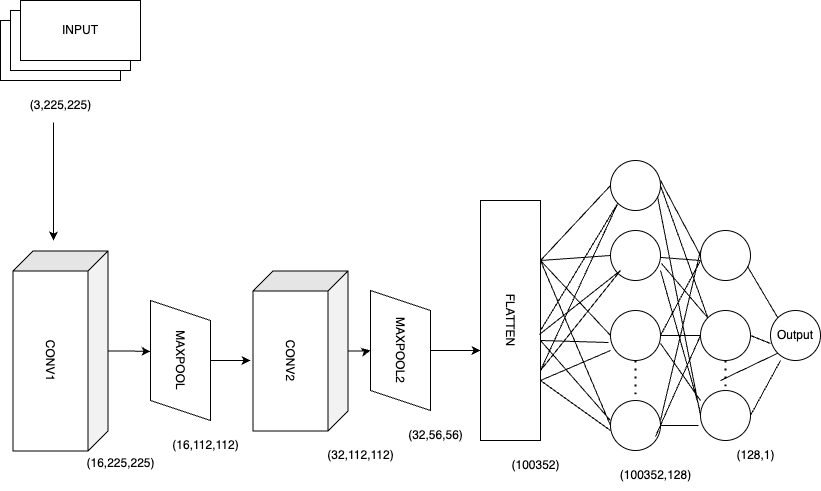

The diagram above was exported from draw.io. Its source (the exported page's mxGraphModel, read from the mxfile embedded in the PNG):
<mxGraphModel dx="1392" dy="986" grid="1" gridSize="10" guides="1" tooltips="1" connect="1" arrows="1" fold="1" page="1" pageScale="1" pageWidth="850" pageHeight="1100" math="0" shadow="0">
  <root>
    <mxCell id="0" />
    <mxCell id="1" parent="0" />
    <mxCell id="IqjxglWyXbqAg6rifsov-74" style="edgeStyle=orthogonalEdgeStyle;rounded=0;orthogonalLoop=1;jettySize=auto;html=1;" edge="1" parent="1" source="IqjxglWyXbqAg6rifsov-12">
      <mxGeometry relative="1" as="geometry">
        <mxPoint x="270" y="560" as="targetPoint" />
      </mxGeometry>
    </mxCell>
    <mxCell id="IqjxglWyXbqAg6rifsov-12" value="MAXPOOL" style="shape=parallelogram;perimeter=parallelogramPerimeter;whiteSpace=wrap;html=1;fixedSize=1;rotation=90;" vertex="1" parent="1">
      <mxGeometry x="140" y="530" width="120" height="60" as="geometry" />
    </mxCell>
    <mxCell id="IqjxglWyXbqAg6rifsov-13" value="MAXPOOL2" style="shape=parallelogram;perimeter=parallelogramPerimeter;whiteSpace=wrap;html=1;fixedSize=1;rotation=90;" vertex="1" parent="1">
      <mxGeometry x="360" y="520" width="120" height="60" as="geometry" />
    </mxCell>
    <mxCell id="IqjxglWyXbqAg6rifsov-16" value="" style="ellipse;whiteSpace=wrap;html=1;aspect=fixed;" vertex="1" parent="1">
      <mxGeometry x="630" y="430" width="50" height="50" as="geometry" />
    </mxCell>
    <mxCell id="IqjxglWyXbqAg6rifsov-17" value="" style="ellipse;whiteSpace=wrap;html=1;aspect=fixed;" vertex="1" parent="1">
      <mxGeometry x="630" y="510" width="50" height="50" as="geometry" />
    </mxCell>
    <mxCell id="IqjxglWyXbqAg6rifsov-18" value="" style="ellipse;whiteSpace=wrap;html=1;aspect=fixed;" vertex="1" parent="1">
      <mxGeometry x="630" y="600" width="50" height="50" as="geometry" />
    </mxCell>
    <mxCell id="IqjxglWyXbqAg6rifsov-19" value="" style="endArrow=none;dashed=1;html=1;dashPattern=1 3;strokeWidth=2;rounded=0;entryX=0.5;entryY=0;entryDx=0;entryDy=0;" edge="1" parent="1" source="IqjxglWyXbqAg6rifsov-17" target="IqjxglWyXbqAg6rifsov-18">
      <mxGeometry width="50" height="50" relative="1" as="geometry">
        <mxPoint x="510" y="820" as="sourcePoint" />
        <mxPoint x="560" y="770" as="targetPoint" />
        <Array as="points" />
      </mxGeometry>
    </mxCell>
    <mxCell id="IqjxglWyXbqAg6rifsov-21" value="CONV1" style="shape=cube;whiteSpace=wrap;html=1;boundedLbl=1;backgroundOutline=1;darkOpacity=0.05;darkOpacity2=0.1;rotation=90;" vertex="1" parent="1">
      <mxGeometry x="-20" y="503" width="200" height="95" as="geometry" />
    </mxCell>
    <mxCell id="IqjxglWyXbqAg6rifsov-75" style="edgeStyle=orthogonalEdgeStyle;rounded=0;orthogonalLoop=1;jettySize=auto;html=1;entryX=0.5;entryY=1;entryDx=0;entryDy=0;" edge="1" parent="1" source="IqjxglWyXbqAg6rifsov-22" target="IqjxglWyXbqAg6rifsov-13">
      <mxGeometry relative="1" as="geometry" />
    </mxCell>
    <mxCell id="IqjxglWyXbqAg6rifsov-22" value="CONV2" style="shape=cube;whiteSpace=wrap;html=1;boundedLbl=1;backgroundOutline=1;darkOpacity=0.05;darkOpacity2=0.1;rotation=90;" vertex="1" parent="1">
      <mxGeometry x="240" y="503" width="160" height="95" as="geometry" />
    </mxCell>
    <mxCell id="IqjxglWyXbqAg6rifsov-23" value="FLATTEN" style="rounded=0;whiteSpace=wrap;html=1;rotation=90;" vertex="1" parent="1">
      <mxGeometry x="410" y="490" width="240" height="60" as="geometry" />
    </mxCell>
    <mxCell id="IqjxglWyXbqAg6rifsov-24" value="" style="ellipse;whiteSpace=wrap;html=1;aspect=fixed;" vertex="1" parent="1">
      <mxGeometry x="630" y="360" width="50" height="50" as="geometry" />
    </mxCell>
    <mxCell id="IqjxglWyXbqAg6rifsov-25" value="" style="ellipse;whiteSpace=wrap;html=1;aspect=fixed;" vertex="1" parent="1">
      <mxGeometry x="720" y="430" width="50" height="50" as="geometry" />
    </mxCell>
    <mxCell id="IqjxglWyXbqAg6rifsov-26" value="" style="ellipse;whiteSpace=wrap;html=1;aspect=fixed;" vertex="1" parent="1">
      <mxGeometry x="720" y="510" width="50" height="50" as="geometry" />
    </mxCell>
    <mxCell id="IqjxglWyXbqAg6rifsov-27" value="" style="ellipse;whiteSpace=wrap;html=1;aspect=fixed;" vertex="1" parent="1">
      <mxGeometry x="720" y="590" width="50" height="50" as="geometry" />
    </mxCell>
    <mxCell id="IqjxglWyXbqAg6rifsov-28" value="Output" style="ellipse;whiteSpace=wrap;html=1;aspect=fixed;" vertex="1" parent="1">
      <mxGeometry x="790" y="510" width="50" height="50" as="geometry" />
    </mxCell>
    <mxCell id="IqjxglWyXbqAg6rifsov-31" value="" style="endArrow=none;html=1;rounded=0;exitX=0.25;exitY=0;exitDx=0;exitDy=0;entryX=0;entryY=0.5;entryDx=0;entryDy=0;" edge="1" parent="1" source="IqjxglWyXbqAg6rifsov-23" target="IqjxglWyXbqAg6rifsov-24">
      <mxGeometry width="50" height="50" relative="1" as="geometry">
        <mxPoint x="510" y="690" as="sourcePoint" />
        <mxPoint x="560" y="640" as="targetPoint" />
      </mxGeometry>
    </mxCell>
    <mxCell id="IqjxglWyXbqAg6rifsov-32" value="" style="endArrow=none;html=1;rounded=0;entryX=0;entryY=0.5;entryDx=0;entryDy=0;" edge="1" parent="1" target="IqjxglWyXbqAg6rifsov-16">
      <mxGeometry width="50" height="50" relative="1" as="geometry">
        <mxPoint x="560" y="460" as="sourcePoint" />
        <mxPoint x="640" y="395" as="targetPoint" />
      </mxGeometry>
    </mxCell>
    <mxCell id="IqjxglWyXbqAg6rifsov-33" value="" style="endArrow=none;html=1;rounded=0;exitX=0.25;exitY=0;exitDx=0;exitDy=0;entryX=0;entryY=0.5;entryDx=0;entryDy=0;" edge="1" parent="1" source="IqjxglWyXbqAg6rifsov-23" target="IqjxglWyXbqAg6rifsov-17">
      <mxGeometry width="50" height="50" relative="1" as="geometry">
        <mxPoint x="580" y="480" as="sourcePoint" />
        <mxPoint x="650" y="405" as="targetPoint" />
      </mxGeometry>
    </mxCell>
    <mxCell id="IqjxglWyXbqAg6rifsov-34" value="" style="endArrow=none;html=1;rounded=0;entryX=0;entryY=0.5;entryDx=0;entryDy=0;" edge="1" parent="1" target="IqjxglWyXbqAg6rifsov-18">
      <mxGeometry width="50" height="50" relative="1" as="geometry">
        <mxPoint x="560" y="460" as="sourcePoint" />
        <mxPoint x="660" y="415" as="targetPoint" />
      </mxGeometry>
    </mxCell>
    <mxCell id="IqjxglWyXbqAg6rifsov-37" value="" style="endArrow=none;html=1;rounded=0;entryX=0;entryY=1;entryDx=0;entryDy=0;" edge="1" parent="1" target="IqjxglWyXbqAg6rifsov-24">
      <mxGeometry width="50" height="50" relative="1" as="geometry">
        <mxPoint x="560" y="530" as="sourcePoint" />
        <mxPoint x="640" y="395" as="targetPoint" />
      </mxGeometry>
    </mxCell>
    <mxCell id="IqjxglWyXbqAg6rifsov-38" value="" style="endArrow=none;html=1;rounded=0;exitX=0.558;exitY=0.017;exitDx=0;exitDy=0;exitPerimeter=0;" edge="1" parent="1" source="IqjxglWyXbqAg6rifsov-23">
      <mxGeometry width="50" height="50" relative="1" as="geometry">
        <mxPoint x="570" y="470" as="sourcePoint" />
        <mxPoint x="640" y="470" as="targetPoint" />
      </mxGeometry>
    </mxCell>
    <mxCell id="IqjxglWyXbqAg6rifsov-39" value="" style="endArrow=none;html=1;rounded=0;entryX=-0.04;entryY=0.64;entryDx=0;entryDy=0;entryPerimeter=0;" edge="1" parent="1" target="IqjxglWyXbqAg6rifsov-17">
      <mxGeometry width="50" height="50" relative="1" as="geometry">
        <mxPoint x="560" y="540" as="sourcePoint" />
        <mxPoint x="640" y="545" as="targetPoint" />
      </mxGeometry>
    </mxCell>
    <mxCell id="IqjxglWyXbqAg6rifsov-40" value="" style="endArrow=none;html=1;rounded=0;" edge="1" parent="1">
      <mxGeometry width="50" height="50" relative="1" as="geometry">
        <mxPoint x="560" y="540" as="sourcePoint" />
        <mxPoint x="630" y="620" as="targetPoint" />
      </mxGeometry>
    </mxCell>
    <mxCell id="IqjxglWyXbqAg6rifsov-42" value="" style="endArrow=none;html=1;rounded=0;entryX=0;entryY=1;entryDx=0;entryDy=0;" edge="1" parent="1" target="IqjxglWyXbqAg6rifsov-24">
      <mxGeometry width="50" height="50" relative="1" as="geometry">
        <mxPoint x="560" y="570" as="sourcePoint" />
        <mxPoint x="650" y="405" as="targetPoint" />
      </mxGeometry>
    </mxCell>
    <mxCell id="IqjxglWyXbqAg6rifsov-43" value="" style="endArrow=none;html=1;rounded=0;" edge="1" parent="1">
      <mxGeometry width="50" height="50" relative="1" as="geometry">
        <mxPoint x="560" y="570" as="sourcePoint" />
        <mxPoint x="640" y="470" as="targetPoint" />
      </mxGeometry>
    </mxCell>
    <mxCell id="IqjxglWyXbqAg6rifsov-44" value="" style="endArrow=none;html=1;rounded=0;" edge="1" parent="1">
      <mxGeometry width="50" height="50" relative="1" as="geometry">
        <mxPoint x="560" y="580" as="sourcePoint" />
        <mxPoint x="630" y="550" as="targetPoint" />
      </mxGeometry>
    </mxCell>
    <mxCell id="IqjxglWyXbqAg6rifsov-45" value="" style="endArrow=none;html=1;rounded=0;" edge="1" parent="1">
      <mxGeometry width="50" height="50" relative="1" as="geometry">
        <mxPoint x="560" y="580" as="sourcePoint" />
        <mxPoint x="630" y="630" as="targetPoint" />
      </mxGeometry>
    </mxCell>
    <mxCell id="IqjxglWyXbqAg6rifsov-49" value="" style="endArrow=none;dashed=1;html=1;dashPattern=1 3;strokeWidth=2;rounded=0;exitX=0.5;exitY=1;exitDx=0;exitDy=0;" edge="1" parent="1" source="IqjxglWyXbqAg6rifsov-26" target="IqjxglWyXbqAg6rifsov-27">
      <mxGeometry width="50" height="50" relative="1" as="geometry">
        <mxPoint x="665" y="570" as="sourcePoint" />
        <mxPoint x="665" y="610" as="targetPoint" />
        <Array as="points" />
      </mxGeometry>
    </mxCell>
    <mxCell id="IqjxglWyXbqAg6rifsov-50" value="" style="endArrow=none;html=1;rounded=0;entryX=0;entryY=0.5;entryDx=0;entryDy=0;" edge="1" parent="1" target="IqjxglWyXbqAg6rifsov-25">
      <mxGeometry width="50" height="50" relative="1" as="geometry">
        <mxPoint x="680" y="380" as="sourcePoint" />
        <mxPoint x="560" y="640" as="targetPoint" />
      </mxGeometry>
    </mxCell>
    <mxCell id="IqjxglWyXbqAg6rifsov-51" value="" style="endArrow=none;html=1;rounded=0;entryX=0;entryY=0;entryDx=0;entryDy=0;exitX=1;exitY=0.5;exitDx=0;exitDy=0;" edge="1" parent="1" source="IqjxglWyXbqAg6rifsov-24" target="IqjxglWyXbqAg6rifsov-26">
      <mxGeometry width="50" height="50" relative="1" as="geometry">
        <mxPoint x="693" y="387" as="sourcePoint" />
        <mxPoint x="730" y="465" as="targetPoint" />
      </mxGeometry>
    </mxCell>
    <mxCell id="IqjxglWyXbqAg6rifsov-52" value="" style="endArrow=none;html=1;rounded=0;entryX=0;entryY=0.5;entryDx=0;entryDy=0;exitX=0.94;exitY=0.72;exitDx=0;exitDy=0;exitPerimeter=0;" edge="1" parent="1" source="IqjxglWyXbqAg6rifsov-24" target="IqjxglWyXbqAg6rifsov-27">
      <mxGeometry width="50" height="50" relative="1" as="geometry">
        <mxPoint x="703" y="397" as="sourcePoint" />
        <mxPoint x="740" y="475" as="targetPoint" />
      </mxGeometry>
    </mxCell>
    <mxCell id="IqjxglWyXbqAg6rifsov-53" value="" style="endArrow=none;html=1;rounded=0;exitX=1.02;exitY=0.66;exitDx=0;exitDy=0;entryX=0;entryY=0;entryDx=0;entryDy=0;exitPerimeter=0;" edge="1" parent="1" source="IqjxglWyXbqAg6rifsov-16" target="IqjxglWyXbqAg6rifsov-26">
      <mxGeometry width="50" height="50" relative="1" as="geometry">
        <mxPoint x="690" y="395" as="sourcePoint" />
        <mxPoint x="700" y="530" as="targetPoint" />
      </mxGeometry>
    </mxCell>
    <mxCell id="IqjxglWyXbqAg6rifsov-54" value="" style="endArrow=none;html=1;rounded=0;exitX=1;exitY=0.66;exitDx=0;exitDy=0;exitPerimeter=0;" edge="1" parent="1" source="IqjxglWyXbqAg6rifsov-17">
      <mxGeometry width="50" height="50" relative="1" as="geometry">
        <mxPoint x="700" y="405" as="sourcePoint" />
        <mxPoint x="720" y="600" as="targetPoint" />
      </mxGeometry>
    </mxCell>
    <mxCell id="IqjxglWyXbqAg6rifsov-55" value="" style="endArrow=none;html=1;rounded=0;entryX=-0.04;entryY=0.7;entryDx=0;entryDy=0;exitX=1;exitY=0.5;exitDx=0;exitDy=0;entryPerimeter=0;" edge="1" parent="1" source="IqjxglWyXbqAg6rifsov-18" target="IqjxglWyXbqAg6rifsov-27">
      <mxGeometry width="50" height="50" relative="1" as="geometry">
        <mxPoint x="710" y="415" as="sourcePoint" />
        <mxPoint x="757" y="547" as="targetPoint" />
      </mxGeometry>
    </mxCell>
    <mxCell id="IqjxglWyXbqAg6rifsov-56" value="" style="endArrow=none;html=1;rounded=0;entryX=0;entryY=0.5;entryDx=0;entryDy=0;exitX=0.9;exitY=0.72;exitDx=0;exitDy=0;exitPerimeter=0;" edge="1" parent="1" source="IqjxglWyXbqAg6rifsov-18" target="IqjxglWyXbqAg6rifsov-26">
      <mxGeometry width="50" height="50" relative="1" as="geometry">
        <mxPoint x="687" y="406" as="sourcePoint" />
        <mxPoint x="730" y="625" as="targetPoint" />
      </mxGeometry>
    </mxCell>
    <mxCell id="IqjxglWyXbqAg6rifsov-57" value="" style="endArrow=none;html=1;rounded=0;entryX=0;entryY=0.5;entryDx=0;entryDy=0;exitX=1;exitY=0.5;exitDx=0;exitDy=0;" edge="1" parent="1" source="IqjxglWyXbqAg6rifsov-17" target="IqjxglWyXbqAg6rifsov-26">
      <mxGeometry width="50" height="50" relative="1" as="geometry">
        <mxPoint x="685" y="646" as="sourcePoint" />
        <mxPoint x="730" y="545" as="targetPoint" />
      </mxGeometry>
    </mxCell>
    <mxCell id="IqjxglWyXbqAg6rifsov-58" value="" style="endArrow=none;html=1;rounded=0;" edge="1" parent="1">
      <mxGeometry width="50" height="50" relative="1" as="geometry">
        <mxPoint x="680" y="620" as="sourcePoint" />
        <mxPoint x="720" y="450" as="targetPoint" />
      </mxGeometry>
    </mxCell>
    <mxCell id="IqjxglWyXbqAg6rifsov-59" value="" style="endArrow=none;html=1;rounded=0;exitX=1;exitY=0.5;exitDx=0;exitDy=0;" edge="1" parent="1" source="IqjxglWyXbqAg6rifsov-17">
      <mxGeometry width="50" height="50" relative="1" as="geometry">
        <mxPoint x="705" y="666" as="sourcePoint" />
        <mxPoint x="720" y="460" as="targetPoint" />
      </mxGeometry>
    </mxCell>
    <mxCell id="IqjxglWyXbqAg6rifsov-60" value="" style="endArrow=none;html=1;rounded=0;entryX=-0.02;entryY=0.36;entryDx=0;entryDy=0;entryPerimeter=0;" edge="1" parent="1" target="IqjxglWyXbqAg6rifsov-27">
      <mxGeometry width="50" height="50" relative="1" as="geometry">
        <mxPoint x="680" y="470" as="sourcePoint" />
        <mxPoint x="760" y="575" as="targetPoint" />
      </mxGeometry>
    </mxCell>
    <mxCell id="IqjxglWyXbqAg6rifsov-61" value="" style="endArrow=none;html=1;rounded=0;" edge="1" parent="1" source="IqjxglWyXbqAg6rifsov-16">
      <mxGeometry width="50" height="50" relative="1" as="geometry">
        <mxPoint x="725" y="686" as="sourcePoint" />
        <mxPoint x="720" y="460" as="targetPoint" />
      </mxGeometry>
    </mxCell>
    <mxCell id="IqjxglWyXbqAg6rifsov-62" value="" style="endArrow=none;html=1;rounded=0;entryX=0.2;entryY=1;entryDx=0;entryDy=0;exitX=1;exitY=0.5;exitDx=0;exitDy=0;entryPerimeter=0;" edge="1" parent="1" source="IqjxglWyXbqAg6rifsov-27" target="IqjxglWyXbqAg6rifsov-28">
      <mxGeometry width="50" height="50" relative="1" as="geometry">
        <mxPoint x="735" y="696" as="sourcePoint" />
        <mxPoint x="780" y="595" as="targetPoint" />
      </mxGeometry>
    </mxCell>
    <mxCell id="IqjxglWyXbqAg6rifsov-63" value="" style="endArrow=none;html=1;rounded=0;entryX=0;entryY=0.66;entryDx=0;entryDy=0;exitX=1;exitY=0.5;exitDx=0;exitDy=0;entryPerimeter=0;" edge="1" parent="1" source="IqjxglWyXbqAg6rifsov-26" target="IqjxglWyXbqAg6rifsov-28">
      <mxGeometry width="50" height="50" relative="1" as="geometry">
        <mxPoint x="745" y="706" as="sourcePoint" />
        <mxPoint x="790" y="605" as="targetPoint" />
      </mxGeometry>
    </mxCell>
    <mxCell id="IqjxglWyXbqAg6rifsov-64" value="" style="endArrow=none;html=1;rounded=0;entryX=0;entryY=0;entryDx=0;entryDy=0;exitX=0.94;exitY=0.72;exitDx=0;exitDy=0;exitPerimeter=0;" edge="1" parent="1" source="IqjxglWyXbqAg6rifsov-25" target="IqjxglWyXbqAg6rifsov-28">
      <mxGeometry width="50" height="50" relative="1" as="geometry">
        <mxPoint x="780" y="545" as="sourcePoint" />
        <mxPoint x="800" y="553" as="targetPoint" />
      </mxGeometry>
    </mxCell>
    <mxCell id="IqjxglWyXbqAg6rifsov-65" value="" style="endArrow=none;html=1;rounded=0;entryX=0;entryY=1;entryDx=0;entryDy=0;" edge="1" parent="1" target="IqjxglWyXbqAg6rifsov-28">
      <mxGeometry width="50" height="50" relative="1" as="geometry">
        <mxPoint x="740" y="580" as="sourcePoint" />
        <mxPoint x="810" y="563" as="targetPoint" />
      </mxGeometry>
    </mxCell>
    <mxCell id="IqjxglWyXbqAg6rifsov-66" value="(16,225,225)&lt;span style=&quot;color: rgba(0, 0, 0, 0); font-family: monospace; font-size: 0px; text-align: start;&quot;&gt;%3CmxGraphModel%3E%3Croot%3E%3CmxCell%20id%3D%220%22%2F%3E%3CmxCell%20id%3D%221%22%20parent%3D%220%22%2F%3E%3CmxCell%20id%3D%222%22%20value%3D%22%22%20style%3D%22endArrow%3Dnone%3Bhtml%3D1%3Brounded%3D0%3BentryX%3D0%3BentryY%3D0.66%3BentryDx%3D0%3BentryDy%3D0%3BexitX%3D1%3BexitY%3D0.5%3BexitDx%3D0%3BexitDy%3D0%3BentryPerimeter%3D0%3B%22%20edge%3D%221%22%20parent%3D%221%22%3E%3CmxGeometry%20width%3D%2250%22%20height%3D%2250%22%20relative%3D%221%22%20as%3D%22geometry%22%3E%3CmxPoint%20x%3D%22770%22%20y%3D%22535%22%20as%3D%22sourcePoint%22%2F%3E%3CmxPoint%20x%3D%22790%22%20y%3D%22543%22%20as%3D%22targetPoint%22%2F%3E%3C%2FmxGeometry%3E%3C%2FmxCell%3E%3C%2Froot%3E%3C%2FmxGraphModel%3E&lt;/span&gt;" style="text;html=1;align=center;verticalAlign=middle;resizable=0;points=[];autosize=1;strokeColor=none;fillColor=none;" vertex="1" parent="1">
      <mxGeometry x="95" y="648" width="90" height="30" as="geometry" />
    </mxCell>
    <mxCell id="IqjxglWyXbqAg6rifsov-67" value="(16,112,112)&lt;span style=&quot;color: rgba(0, 0, 0, 0); font-family: monospace; font-size: 0px; text-align: start;&quot;&gt;%3CmxGraphModel%3E%3Croot%3E%3CmxCell%20id%3D%220%22%2F%3E%3CmxCell%20id%3D%221%22%20parent%3D%220%22%2F%3E%3CmxCell%20id%3D%222%22%20value%3D%22%22%20style%3D%22endArrow%3Dnone%3Bhtml%3D1%3Brounded%3D0%3BentryX%3D0%3BentryY%3D0.66%3BentryDx%3D0%3BentryDy%3D0%3BexitX%3D1%3BexitY%3D0.5%3BexitDx%3D0%3BexitDy%3D0%3BentryPerimeter%3D0%3B%22%20edge%3D%221%22%20parent%3D%221%22%3E%3CmxGeometry%20width%3D%2250%22%20height%3D%2250%22%20relative%3D%221%22%20as%3D%22geometry%22%3E%3CmxPoint%20x%3D%22770%22%20y%3D%22535%22%20as%3D%22sourcePoint%22%2F%3E%3CmxPoint%20x%3D%22790%22%20y%3D%22543%22%20as%3D%22targetPoint%22%2F%3E%3C%2FmxGeometry%3E%3C%2FmxCell%3E%3C%2Froot%3E%3C%2FmxGraphModel%3E&lt;/span&gt;" style="text;html=1;align=center;verticalAlign=middle;resizable=0;points=[];autosize=1;strokeColor=none;fillColor=none;" vertex="1" parent="1">
      <mxGeometry x="180" y="630" width="90" height="30" as="geometry" />
    </mxCell>
    <mxCell id="IqjxglWyXbqAg6rifsov-68" value="(32,112,112)" style="text;html=1;align=center;verticalAlign=middle;resizable=0;points=[];autosize=1;strokeColor=none;fillColor=none;" vertex="1" parent="1">
      <mxGeometry x="335" y="640" width="90" height="30" as="geometry" />
    </mxCell>
    <mxCell id="IqjxglWyXbqAg6rifsov-69" value="(32,56,56)" style="text;html=1;align=center;verticalAlign=middle;resizable=0;points=[];autosize=1;strokeColor=none;fillColor=none;" vertex="1" parent="1">
      <mxGeometry x="415" y="620" width="80" height="30" as="geometry" />
    </mxCell>
    <mxCell id="IqjxglWyXbqAg6rifsov-70" value="(100352)&lt;span style=&quot;color: rgba(0, 0, 0, 0); font-family: monospace; font-size: 0px; text-align: start;&quot;&gt;%3CmxGraphModel%3E%3Croot%3E%3CmxCell%20id%3D%220%22%2F%3E%3CmxCell%20id%3D%221%22%20parent%3D%220%22%2F%3E%3CmxCell%20id%3D%222%22%20value%3D%22(16%2C225%2C225)%26lt%3Bspan%20style%3D%26quot%3Bcolor%3A%20rgba(0%2C%200%2C%200%2C%200)%3B%20font-family%3A%20monospace%3B%20font-size%3A%200px%3B%20text-align%3A%20start%3B%26quot%3B%26gt%3B%253CmxGraphModel%253E%253Croot%253E%253CmxCell%2520id%253D%25220%2522%252F%253E%253CmxCell%2520id%253D%25221%2522%2520parent%253D%25220%2522%252F%253E%253CmxCell%2520id%253D%25222%2522%2520value%253D%2522%2522%2520style%253D%2522endArrow%253Dnone%253Bhtml%253D1%253Brounded%253D0%253BentryX%253D0%253BentryY%253D0.66%253BentryDx%253D0%253BentryDy%253D0%253BexitX%253D1%253BexitY%253D0.5%253BexitDx%253D0%253BexitDy%253D0%253BentryPerimeter%253D0%253B%2522%2520edge%253D%25221%2522%2520parent%253D%25221%2522%253E%253CmxGeometry%2520width%253D%252250%2522%2520height%253D%252250%2522%2520relative%253D%25221%2522%2520as%253D%2522geometry%2522%253E%253CmxPoint%2520x%253D%2522770%2522%2520y%253D%2522535%2522%2520as%253D%2522sourcePoint%2522%252F%253E%253CmxPoint%2520x%253D%2522790%2522%2520y%253D%2522543%2522%2520as%253D%2522targetPoint%2522%252F%253E%253C%252FmxGeometry%253E%253C%252FmxCell%253E%253C%252Froot%253E%253C%252FmxGraphModel%253E%26lt%3B%2Fspan%26gt%3B%22%20style%3D%22text%3Bhtml%3D1%3Balign%3Dcenter%3BverticalAlign%3Dmiddle%3Bresizable%3D0%3Bpoints%3D%5B%5D%3Bautosize%3D1%3BstrokeColor%3Dnone%3BfillColor%3Dnone%3B%22%20vertex%3D%221%22%20parent%3D%221%22%3E%3CmxGeometry%20x%3D%2295%22%20y%3D%22648%22%20width%3D%2290%22%20height%3D%2230%22%20as%3D%22geometry%22%2F%3E%3C%2FmxCell%3E%3C%2Froot%3E%3C%2FmxGraphModel%3E&lt;/span&gt;" style="text;html=1;align=center;verticalAlign=middle;resizable=0;points=[];autosize=1;strokeColor=none;fillColor=none;" vertex="1" parent="1">
      <mxGeometry x="520" y="650" width="70" height="30" as="geometry" />
    </mxCell>
    <mxCell id="IqjxglWyXbqAg6rifsov-71" value="(100352,128)&lt;span style=&quot;color: rgba(0, 0, 0, 0); font-family: monospace; font-size: 0px; text-align: start;&quot;&gt;%3CmxGraphModel%3E%3Croot%3E%3CmxCell%20id%3D%220%22%2F%3E%3CmxCell%20id%3D%221%22%20parent%3D%220%22%2F%3E%3CmxCell%20id%3D%222%22%20value%3D%22(16%2C225%2C225)%26lt%3Bspan%20style%3D%26quot%3Bcolor%3A%20rgba(0%2C%200%2C%200%2C%200)%3B%20font-family%3A%20monospace%3B%20font-size%3A%200px%3B%20text-align%3A%20start%3B%26quot%3B%26gt%3B%253CmxGraphModel%253E%253Croot%253E%253CmxCell%2520id%253D%25220%2522%252F%253E%253CmxCell%2520id%253D%25221%2522%2520parent%253D%25220%2522%252F%253E%253CmxCell%2520id%253D%25222%2522%2520value%253D%2522%2522%2520style%253D%2522endArrow%253Dnone%253Bhtml%253D1%253Brounded%253D0%253BentryX%253D0%253BentryY%253D0.66%253BentryDx%253D0%253BentryDy%253D0%253BexitX%253D1%253BexitY%253D0.5%253BexitDx%253D0%253BexitDy%253D0%253BentryPerimeter%253D0%253B%2522%2520edge%253D%25221%2522%2520parent%253D%25221%2522%253E%253CmxGeometry%2520width%253D%252250%2522%2520height%253D%252250%2522%2520relative%253D%25221%2522%2520as%253D%2522geometry%2522%253E%253CmxPoint%2520x%253D%2522770%2522%2520y%253D%2522535%2522%2520as%253D%2522sourcePoint%2522%252F%253E%253CmxPoint%2520x%253D%2522790%2522%2520y%253D%2522543%2522%2520as%253D%2522targetPoint%2522%252F%253E%253C%252FmxGeometry%253E%253C%252FmxCell%253E%253C%252Froot%253E%253C%252FmxGraphModel%253E%26lt%3B%2Fspan%26gt%3B%22%20style%3D%22text%3Bhtml%3D1%3Balign%3Dcenter%3BverticalAlign%3Dmiddle%3Bresizable%3D0%3Bpoints%3D%5B%5D%3Bautosize%3D1%3BstrokeColor%3Dnone%3BfillColor%3Dnone%3B%22%20vertex%3D%221%22%20parent%3D%221%22%3E%3CmxGeometry%20x%3D%2295%22%20y%3D%22648%22%20width%3D%2290%22%20height%3D%2230%22%20as%3D%22geometry%22%2F%3E%3C%2FmxCell%3E%3C%2Froot%3E%3C%2FmxGraphModel%3, E&lt;/span&gt;" style="text;html=1;align=center;verticalAlign=middle;resizable=0;points=[];autosize=1;strokeColor=none;fillColor=none;" vertex="1" parent="1">
      <mxGeometry x="630" y="660" width="90" height="30" as="geometry" />
    </mxCell>
    <mxCell id="IqjxglWyXbqAg6rifsov-72" value="(128,1)" style="text;html=1;align=center;verticalAlign=middle;resizable=0;points=[];autosize=1;strokeColor=none;fillColor=none;" vertex="1" parent="1">
      <mxGeometry x="745" y="640" width="60" height="30" as="geometry" />
    </mxCell>
    <mxCell id="IqjxglWyXbqAg6rifsov-73" style="edgeStyle=orthogonalEdgeStyle;rounded=0;orthogonalLoop=1;jettySize=auto;html=1;entryX=0.425;entryY=1;entryDx=0;entryDy=0;entryPerimeter=0;" edge="1" parent="1" source="IqjxglWyXbqAg6rifsov-21" target="IqjxglWyXbqAg6rifsov-12">
      <mxGeometry relative="1" as="geometry" />
    </mxCell>
    <mxCell id="IqjxglWyXbqAg6rifsov-77" style="edgeStyle=orthogonalEdgeStyle;rounded=0;orthogonalLoop=1;jettySize=auto;html=1;entryX=0.625;entryY=1;entryDx=0;entryDy=0;entryPerimeter=0;" edge="1" parent="1" source="IqjxglWyXbqAg6rifsov-13" target="IqjxglWyXbqAg6rifsov-23">
      <mxGeometry relative="1" as="geometry" />
    </mxCell>
    <mxCell id="IqjxglWyXbqAg6rifsov-78" value="(3,225,225)" style="text;html=1;align=center;verticalAlign=middle;resizable=0;points=[];autosize=1;strokeColor=none;fillColor=none;" vertex="1" parent="1">
      <mxGeometry x="40" y="290" width="80" height="30" as="geometry" />
    </mxCell>
    <mxCell id="IqjxglWyXbqAg6rifsov-83" value="" style="rounded=0;whiteSpace=wrap;html=1;" vertex="1" parent="1">
      <mxGeometry x="20" y="220" width="120" height="60" as="geometry" />
    </mxCell>
    <mxCell id="IqjxglWyXbqAg6rifsov-84" value="" style="rounded=0;whiteSpace=wrap;html=1;" vertex="1" parent="1">
      <mxGeometry x="30" y="210" width="120" height="60" as="geometry" />
    </mxCell>
    <mxCell id="IqjxglWyXbqAg6rifsov-85" value="INPUT" style="rounded=0;whiteSpace=wrap;html=1;" vertex="1" parent="1">
      <mxGeometry x="40" y="200" width="120" height="60" as="geometry" />
    </mxCell>
    <mxCell id="IqjxglWyXbqAg6rifsov-87" value="" style="endArrow=classic;html=1;rounded=0;exitX=0.413;exitY=1.067;exitDx=0;exitDy=0;exitPerimeter=0;" edge="1" parent="1" source="IqjxglWyXbqAg6rifsov-78">
      <mxGeometry width="50" height="50" relative="1" as="geometry">
        <mxPoint x="500" y="420" as="sourcePoint" />
        <mxPoint x="73" y="440" as="targetPoint" />
      </mxGeometry>
    </mxCell>
  </root>
</mxGraphModel>